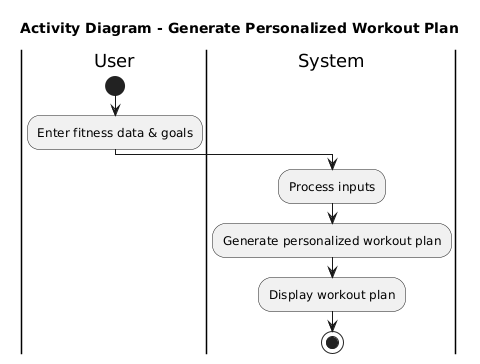

The diagram above was rendered by PlantUML. Its source (embedded in the PNG):
@startuml
title Activity Diagram - Generate Personalized Workout Plan
|User|
start
:Enter fitness data & goals;
|System|
:Process inputs;
:Generate personalized workout plan;
:Display workout plan;
stop
@enduml